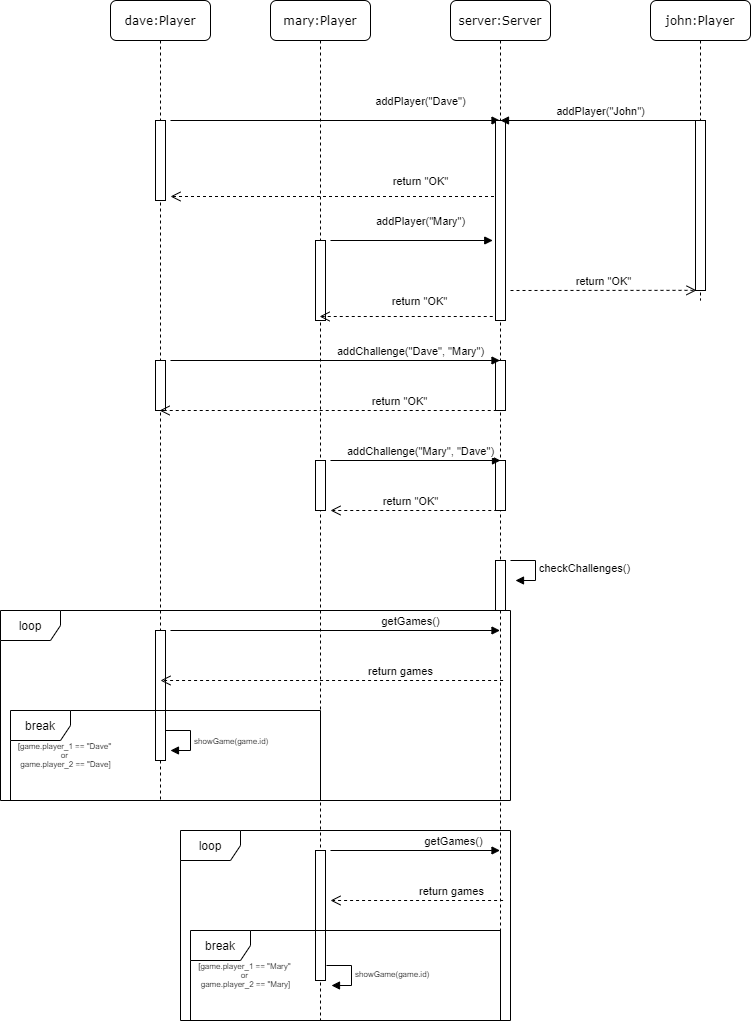

The diagram above was exported from draw.io. Its source (the exported page's mxGraphModel, read from the mxfile embedded in the PNG):
<mxGraphModel dx="2313" dy="859" grid="1" gridSize="10" guides="1" tooltips="1" connect="1" arrows="1" fold="1" page="1" pageScale="1" pageWidth="850" pageHeight="1100" math="0" shadow="0">
  <root>
    <mxCell id="61v9oiQG-8w-rqtzsf2s-0" />
    <mxCell id="61v9oiQG-8w-rqtzsf2s-1" parent="61v9oiQG-8w-rqtzsf2s-0" />
    <mxCell id="Sp9ksZlK_j6-V_bo31EB-4" value="mary:Player" style="shape=umlLifeline;perimeter=lifelinePerimeter;whiteSpace=wrap;html=1;container=1;collapsible=0;recursiveResize=0;outlineConnect=0;rounded=1;shadow=0;comic=0;labelBackgroundColor=none;strokeWidth=1;fontFamily=Verdana;fontSize=12;align=center;" vertex="1" parent="61v9oiQG-8w-rqtzsf2s-1">
      <mxGeometry x="260" y="80" width="100" height="1020" as="geometry" />
    </mxCell>
    <mxCell id="eL5MRgGA5LpS2Sb1aT69-11" value="" style="html=1;points=[];perimeter=orthogonalPerimeter;rounded=0;shadow=0;comic=0;labelBackgroundColor=none;strokeWidth=1;fontFamily=Verdana;fontSize=12;align=center;" vertex="1" parent="Sp9ksZlK_j6-V_bo31EB-4">
      <mxGeometry x="45" y="850" width="10" height="130" as="geometry" />
    </mxCell>
    <mxCell id="nyKDFxtFiFBroJ_2U5SX-4" value="" style="html=1;points=[];perimeter=orthogonalPerimeter;rounded=0;shadow=0;comic=0;labelBackgroundColor=none;strokeWidth=1;fontFamily=Verdana;fontSize=12;align=center;" vertex="1" parent="Sp9ksZlK_j6-V_bo31EB-4">
      <mxGeometry x="45" y="240" width="10" height="80" as="geometry" />
    </mxCell>
    <mxCell id="nyKDFxtFiFBroJ_2U5SX-13" value="" style="html=1;points=[];perimeter=orthogonalPerimeter;rounded=0;shadow=0;comic=0;labelBackgroundColor=none;strokeWidth=1;fontFamily=Verdana;fontSize=12;align=center;" vertex="1" parent="Sp9ksZlK_j6-V_bo31EB-4">
      <mxGeometry x="45" y="460" width="10" height="50" as="geometry" />
    </mxCell>
    <mxCell id="eL5MRgGA5LpS2Sb1aT69-14" value="break" style="shape=umlFrame;whiteSpace=wrap;html=1;" vertex="1" parent="61v9oiQG-8w-rqtzsf2s-1">
      <mxGeometry x="180" y="1010" width="310" height="90" as="geometry" />
    </mxCell>
    <mxCell id="eL5MRgGA5LpS2Sb1aT69-17" value="loop" style="shape=umlFrame;whiteSpace=wrap;html=1;" vertex="1" parent="61v9oiQG-8w-rqtzsf2s-1">
      <mxGeometry x="170" y="910" width="330" height="190" as="geometry" />
    </mxCell>
    <mxCell id="eL5MRgGA5LpS2Sb1aT69-10" value="loop" style="shape=umlFrame;whiteSpace=wrap;html=1;" vertex="1" parent="61v9oiQG-8w-rqtzsf2s-1">
      <mxGeometry x="-10" y="690" width="510" height="190" as="geometry" />
    </mxCell>
    <mxCell id="Sp9ksZlK_j6-V_bo31EB-0" value="dave:Player" style="shape=umlLifeline;perimeter=lifelinePerimeter;whiteSpace=wrap;html=1;container=1;collapsible=0;recursiveResize=0;outlineConnect=0;rounded=1;shadow=0;comic=0;labelBackgroundColor=none;strokeWidth=1;fontFamily=Verdana;fontSize=12;align=center;" vertex="1" parent="61v9oiQG-8w-rqtzsf2s-1">
      <mxGeometry x="100" y="80" width="100" height="800" as="geometry" />
    </mxCell>
    <mxCell id="Sp9ksZlK_j6-V_bo31EB-1" value="" style="html=1;points=[];perimeter=orthogonalPerimeter;rounded=0;shadow=0;comic=0;labelBackgroundColor=none;strokeWidth=1;fontFamily=Verdana;fontSize=12;align=center;" vertex="1" parent="Sp9ksZlK_j6-V_bo31EB-0">
      <mxGeometry x="45" y="120" width="10" height="80" as="geometry" />
    </mxCell>
    <mxCell id="nyKDFxtFiFBroJ_2U5SX-2" value="addPlayer(&quot;Dave&quot;)" style="html=1;verticalAlign=bottom;endArrow=block;" edge="1" target="Sp9ksZlK_j6-V_bo31EB-12" parent="Sp9ksZlK_j6-V_bo31EB-0">
      <mxGeometry x="0.5175" y="10" relative="1" as="geometry">
        <mxPoint x="60" y="120" as="sourcePoint" />
        <mxPoint x="240" y="120" as="targetPoint" />
        <mxPoint as="offset" />
      </mxGeometry>
    </mxCell>
    <mxCell id="nyKDFxtFiFBroJ_2U5SX-3" value="return &quot;OK&quot;" style="html=1;verticalAlign=bottom;endArrow=open;dashed=1;endSize=8;" edge="1" source="Sp9ksZlK_j6-V_bo31EB-12" parent="Sp9ksZlK_j6-V_bo31EB-0">
      <mxGeometry x="-0.5175" y="-6" relative="1" as="geometry">
        <mxPoint x="60" y="196" as="targetPoint" />
        <mxPoint x="240" y="196" as="sourcePoint" />
        <mxPoint as="offset" />
      </mxGeometry>
    </mxCell>
    <mxCell id="nyKDFxtFiFBroJ_2U5SX-10" value="" style="html=1;points=[];perimeter=orthogonalPerimeter;rounded=0;shadow=0;comic=0;labelBackgroundColor=none;strokeWidth=1;fontFamily=Verdana;fontSize=12;align=center;" vertex="1" parent="Sp9ksZlK_j6-V_bo31EB-0">
      <mxGeometry x="45" y="360" width="10" height="50" as="geometry" />
    </mxCell>
    <mxCell id="eL5MRgGA5LpS2Sb1aT69-0" value="" style="html=1;points=[];perimeter=orthogonalPerimeter;rounded=0;shadow=0;comic=0;labelBackgroundColor=none;strokeWidth=1;fontFamily=Verdana;fontSize=12;align=center;" vertex="1" parent="Sp9ksZlK_j6-V_bo31EB-0">
      <mxGeometry x="45" y="630" width="10" height="130" as="geometry" />
    </mxCell>
    <mxCell id="Sp9ksZlK_j6-V_bo31EB-8" value="john:Player" style="shape=umlLifeline;perimeter=lifelinePerimeter;whiteSpace=wrap;html=1;container=1;collapsible=0;recursiveResize=0;outlineConnect=0;rounded=1;shadow=0;comic=0;labelBackgroundColor=none;strokeWidth=1;fontFamily=Verdana;fontSize=12;align=center;" vertex="1" parent="61v9oiQG-8w-rqtzsf2s-1">
      <mxGeometry x="640" y="80" width="100" height="300" as="geometry" />
    </mxCell>
    <mxCell id="Sp9ksZlK_j6-V_bo31EB-9" value="" style="html=1;points=[];perimeter=orthogonalPerimeter;rounded=0;shadow=0;comic=0;labelBackgroundColor=none;strokeWidth=1;fontFamily=Verdana;fontSize=12;align=center;" vertex="1" parent="Sp9ksZlK_j6-V_bo31EB-8">
      <mxGeometry x="45" y="120" width="10" height="170" as="geometry" />
    </mxCell>
    <mxCell id="Sp9ksZlK_j6-V_bo31EB-12" value="server:Server" style="shape=umlLifeline;perimeter=lifelinePerimeter;whiteSpace=wrap;html=1;container=1;collapsible=0;recursiveResize=0;outlineConnect=0;rounded=1;shadow=0;comic=0;labelBackgroundColor=none;strokeWidth=1;fontFamily=Verdana;fontSize=12;align=center;" vertex="1" parent="61v9oiQG-8w-rqtzsf2s-1">
      <mxGeometry x="440" y="80" width="100" height="1020" as="geometry" />
    </mxCell>
    <mxCell id="Sp9ksZlK_j6-V_bo31EB-13" value="" style="html=1;points=[];perimeter=orthogonalPerimeter;rounded=0;shadow=0;comic=0;labelBackgroundColor=none;strokeWidth=1;fontFamily=Verdana;fontSize=12;align=center;" vertex="1" parent="Sp9ksZlK_j6-V_bo31EB-12">
      <mxGeometry x="45" y="120" width="10" height="200" as="geometry" />
    </mxCell>
    <mxCell id="nyKDFxtFiFBroJ_2U5SX-16" value="" style="html=1;points=[];perimeter=orthogonalPerimeter;rounded=0;shadow=0;comic=0;labelBackgroundColor=none;strokeWidth=1;fontFamily=Verdana;fontSize=12;align=center;" vertex="1" parent="Sp9ksZlK_j6-V_bo31EB-12">
      <mxGeometry x="45" y="360" width="10" height="50" as="geometry" />
    </mxCell>
    <mxCell id="nyKDFxtFiFBroJ_2U5SX-17" value="" style="html=1;points=[];perimeter=orthogonalPerimeter;rounded=0;shadow=0;comic=0;labelBackgroundColor=none;strokeWidth=1;fontFamily=Verdana;fontSize=12;align=center;" vertex="1" parent="Sp9ksZlK_j6-V_bo31EB-12">
      <mxGeometry x="45" y="460" width="10" height="50" as="geometry" />
    </mxCell>
    <mxCell id="nyKDFxtFiFBroJ_2U5SX-20" value="" style="html=1;points=[];perimeter=orthogonalPerimeter;rounded=0;shadow=0;comic=0;labelBackgroundColor=none;strokeWidth=1;fontFamily=Verdana;fontSize=12;align=center;" vertex="1" parent="Sp9ksZlK_j6-V_bo31EB-12">
      <mxGeometry x="45" y="560" width="10" height="50" as="geometry" />
    </mxCell>
    <mxCell id="nyKDFxtFiFBroJ_2U5SX-5" value="addPlayer(&quot;Mary&quot;)" style="html=1;verticalAlign=bottom;endArrow=block;" edge="1" parent="61v9oiQG-8w-rqtzsf2s-1">
      <mxGeometry x="0.1094" y="10" relative="1" as="geometry">
        <mxPoint x="320" y="320" as="sourcePoint" />
        <mxPoint x="482.25" y="320" as="targetPoint" />
        <mxPoint as="offset" />
      </mxGeometry>
    </mxCell>
    <mxCell id="nyKDFxtFiFBroJ_2U5SX-6" value="return &quot;OK&quot;" style="html=1;verticalAlign=bottom;endArrow=open;dashed=1;endSize=8;" edge="1" parent="61v9oiQG-8w-rqtzsf2s-1" target="Sp9ksZlK_j6-V_bo31EB-4">
      <mxGeometry x="-0.1635" y="-6" relative="1" as="geometry">
        <mxPoint x="320" y="400" as="targetPoint" />
        <mxPoint x="482.25" y="396" as="sourcePoint" />
        <mxPoint as="offset" />
      </mxGeometry>
    </mxCell>
    <mxCell id="nyKDFxtFiFBroJ_2U5SX-8" value="addPlayer(&quot;John&quot;)" style="html=1;verticalAlign=bottom;endArrow=block;" edge="1" parent="61v9oiQG-8w-rqtzsf2s-1" source="Sp9ksZlK_j6-V_bo31EB-8">
      <mxGeometry relative="1" as="geometry">
        <mxPoint x="629.5" y="200" as="sourcePoint" />
        <mxPoint x="490" y="200" as="targetPoint" />
      </mxGeometry>
    </mxCell>
    <mxCell id="nyKDFxtFiFBroJ_2U5SX-9" value="return &quot;OK&quot;" style="html=1;verticalAlign=bottom;endArrow=open;dashed=1;endSize=8;entryX=0.1;entryY=0.999;entryDx=0;entryDy=0;entryPerimeter=0;" edge="1" parent="61v9oiQG-8w-rqtzsf2s-1" target="Sp9ksZlK_j6-V_bo31EB-9">
      <mxGeometry relative="1" as="geometry">
        <mxPoint x="630" y="370" as="targetPoint" />
        <mxPoint x="500" y="370" as="sourcePoint" />
      </mxGeometry>
    </mxCell>
    <mxCell id="nyKDFxtFiFBroJ_2U5SX-11" value="addChallenge(&quot;Dave&quot;, &quot;Mary&quot;)" style="html=1;verticalAlign=bottom;endArrow=block;" edge="1" parent="61v9oiQG-8w-rqtzsf2s-1" target="Sp9ksZlK_j6-V_bo31EB-12">
      <mxGeometry x="0.4568" relative="1" as="geometry">
        <mxPoint x="160" y="440" as="sourcePoint" />
        <mxPoint x="322.25" y="439.5" as="targetPoint" />
        <mxPoint as="offset" />
      </mxGeometry>
    </mxCell>
    <mxCell id="nyKDFxtFiFBroJ_2U5SX-12" value="return &quot;OK&quot;" style="html=1;verticalAlign=bottom;endArrow=open;dashed=1;endSize=8;" edge="1" parent="61v9oiQG-8w-rqtzsf2s-1" target="Sp9ksZlK_j6-V_bo31EB-0">
      <mxGeometry x="-0.4034" relative="1" as="geometry">
        <mxPoint x="319.5" y="490" as="targetPoint" />
        <mxPoint x="492.25" y="490" as="sourcePoint" />
        <mxPoint as="offset" />
      </mxGeometry>
    </mxCell>
    <mxCell id="nyKDFxtFiFBroJ_2U5SX-14" value="addChallenge(&quot;Mary&quot;, &quot;Dave&quot;)" style="html=1;verticalAlign=bottom;endArrow=block;" edge="1" parent="61v9oiQG-8w-rqtzsf2s-1">
      <mxGeometry x="0.0588" relative="1" as="geometry">
        <mxPoint x="320" y="540" as="sourcePoint" />
        <mxPoint x="490" y="540" as="targetPoint" />
        <mxPoint as="offset" />
      </mxGeometry>
    </mxCell>
    <mxCell id="nyKDFxtFiFBroJ_2U5SX-15" value="return &quot;OK&quot;" style="html=1;verticalAlign=bottom;endArrow=open;dashed=1;endSize=8;" edge="1" parent="61v9oiQG-8w-rqtzsf2s-1">
      <mxGeometry x="0.0738" relative="1" as="geometry">
        <mxPoint x="320" y="590" as="targetPoint" />
        <mxPoint x="492.75" y="590" as="sourcePoint" />
        <mxPoint as="offset" />
      </mxGeometry>
    </mxCell>
    <mxCell id="nyKDFxtFiFBroJ_2U5SX-22" value="checkChallenges()" style="edgeStyle=orthogonalEdgeStyle;html=1;align=left;spacingLeft=2;endArrow=block;rounded=0;entryX=1;entryY=0;" edge="1" parent="61v9oiQG-8w-rqtzsf2s-1">
      <mxGeometry relative="1" as="geometry">
        <mxPoint x="500" y="640" as="sourcePoint" />
        <Array as="points">
          <mxPoint x="525" y="640" />
        </Array>
        <mxPoint x="505" y="660" as="targetPoint" />
      </mxGeometry>
    </mxCell>
    <mxCell id="eL5MRgGA5LpS2Sb1aT69-1" value="getGames()" style="html=1;verticalAlign=bottom;endArrow=block;" edge="1" parent="61v9oiQG-8w-rqtzsf2s-1">
      <mxGeometry x="0.4568" relative="1" as="geometry">
        <mxPoint x="160" y="710" as="sourcePoint" />
        <mxPoint x="489.5" y="710" as="targetPoint" />
        <mxPoint as="offset" />
      </mxGeometry>
    </mxCell>
    <mxCell id="eL5MRgGA5LpS2Sb1aT69-2" value="return games" style="html=1;verticalAlign=bottom;endArrow=open;dashed=1;endSize=8;" edge="1" parent="61v9oiQG-8w-rqtzsf2s-1">
      <mxGeometry x="-0.4034" relative="1" as="geometry">
        <mxPoint x="149.99666666666653" y="760" as="targetPoint" />
        <mxPoint x="492.58" y="760" as="sourcePoint" />
        <mxPoint as="offset" />
      </mxGeometry>
    </mxCell>
    <mxCell id="eL5MRgGA5LpS2Sb1aT69-5" value="break" style="shape=umlFrame;whiteSpace=wrap;html=1;" vertex="1" parent="61v9oiQG-8w-rqtzsf2s-1">
      <mxGeometry y="790" width="310" height="90" as="geometry" />
    </mxCell>
    <mxCell id="eL5MRgGA5LpS2Sb1aT69-7" value="[game.player_1 == &quot;Dave&quot; &lt;br style=&quot;font-size: 8px;&quot;&gt;or&amp;nbsp;&lt;br style=&quot;font-size: 8px;&quot;&gt;game.player_2 == &quot;Dave]" style="text;html=1;align=center;verticalAlign=middle;resizable=0;points=[];autosize=1;fontSize=8;" vertex="1" parent="61v9oiQG-8w-rqtzsf2s-1">
      <mxGeometry y="820" width="110" height="30" as="geometry" />
    </mxCell>
    <mxCell id="eL5MRgGA5LpS2Sb1aT69-9" value="showGame(game.id)" style="edgeStyle=orthogonalEdgeStyle;html=1;align=left;spacingLeft=2;endArrow=block;rounded=0;entryX=1;entryY=0;fontSize=8;" edge="1" parent="61v9oiQG-8w-rqtzsf2s-1">
      <mxGeometry x="0.0769" relative="1" as="geometry">
        <mxPoint x="154.97" y="810" as="sourcePoint" />
        <Array as="points">
          <mxPoint x="179.97" y="810" />
        </Array>
        <mxPoint x="159.97" y="830" as="targetPoint" />
        <mxPoint as="offset" />
      </mxGeometry>
    </mxCell>
    <mxCell id="eL5MRgGA5LpS2Sb1aT69-12" value="getGames()" style="html=1;verticalAlign=bottom;endArrow=block;" edge="1" parent="61v9oiQG-8w-rqtzsf2s-1">
      <mxGeometry x="0.4568" relative="1" as="geometry">
        <mxPoint x="320" y="930" as="sourcePoint" />
        <mxPoint x="489.5" y="930" as="targetPoint" />
        <mxPoint as="offset" />
      </mxGeometry>
    </mxCell>
    <mxCell id="eL5MRgGA5LpS2Sb1aT69-13" value="return games" style="html=1;verticalAlign=bottom;endArrow=open;dashed=1;endSize=8;" edge="1" parent="61v9oiQG-8w-rqtzsf2s-1">
      <mxGeometry x="-0.4034" relative="1" as="geometry">
        <mxPoint x="320" y="980" as="targetPoint" />
        <mxPoint x="492.5799999999999" y="980" as="sourcePoint" />
        <mxPoint as="offset" />
      </mxGeometry>
    </mxCell>
    <mxCell id="eL5MRgGA5LpS2Sb1aT69-15" value="[game.player_1 == &quot;Mary&quot; &lt;br style=&quot;font-size: 8px&quot;&gt;or&amp;nbsp;&lt;br style=&quot;font-size: 8px&quot;&gt;game.player_2 == &quot;Mary]" style="text;html=1;align=center;verticalAlign=middle;resizable=0;points=[];autosize=1;fontSize=8;" vertex="1" parent="61v9oiQG-8w-rqtzsf2s-1">
      <mxGeometry x="180" y="1040" width="110" height="30" as="geometry" />
    </mxCell>
    <mxCell id="eL5MRgGA5LpS2Sb1aT69-16" value="showGame(game.id)" style="edgeStyle=orthogonalEdgeStyle;html=1;align=left;spacingLeft=2;endArrow=block;rounded=0;entryX=1;entryY=0;fontSize=8;" edge="1" parent="61v9oiQG-8w-rqtzsf2s-1">
      <mxGeometry x="0.0769" relative="1" as="geometry">
        <mxPoint x="316" y="1045" as="sourcePoint" />
        <Array as="points">
          <mxPoint x="341" y="1045" />
          <mxPoint x="341" y="1065" />
        </Array>
        <mxPoint x="321" y="1065" as="targetPoint" />
        <mxPoint as="offset" />
      </mxGeometry>
    </mxCell>
  </root>
</mxGraphModel>